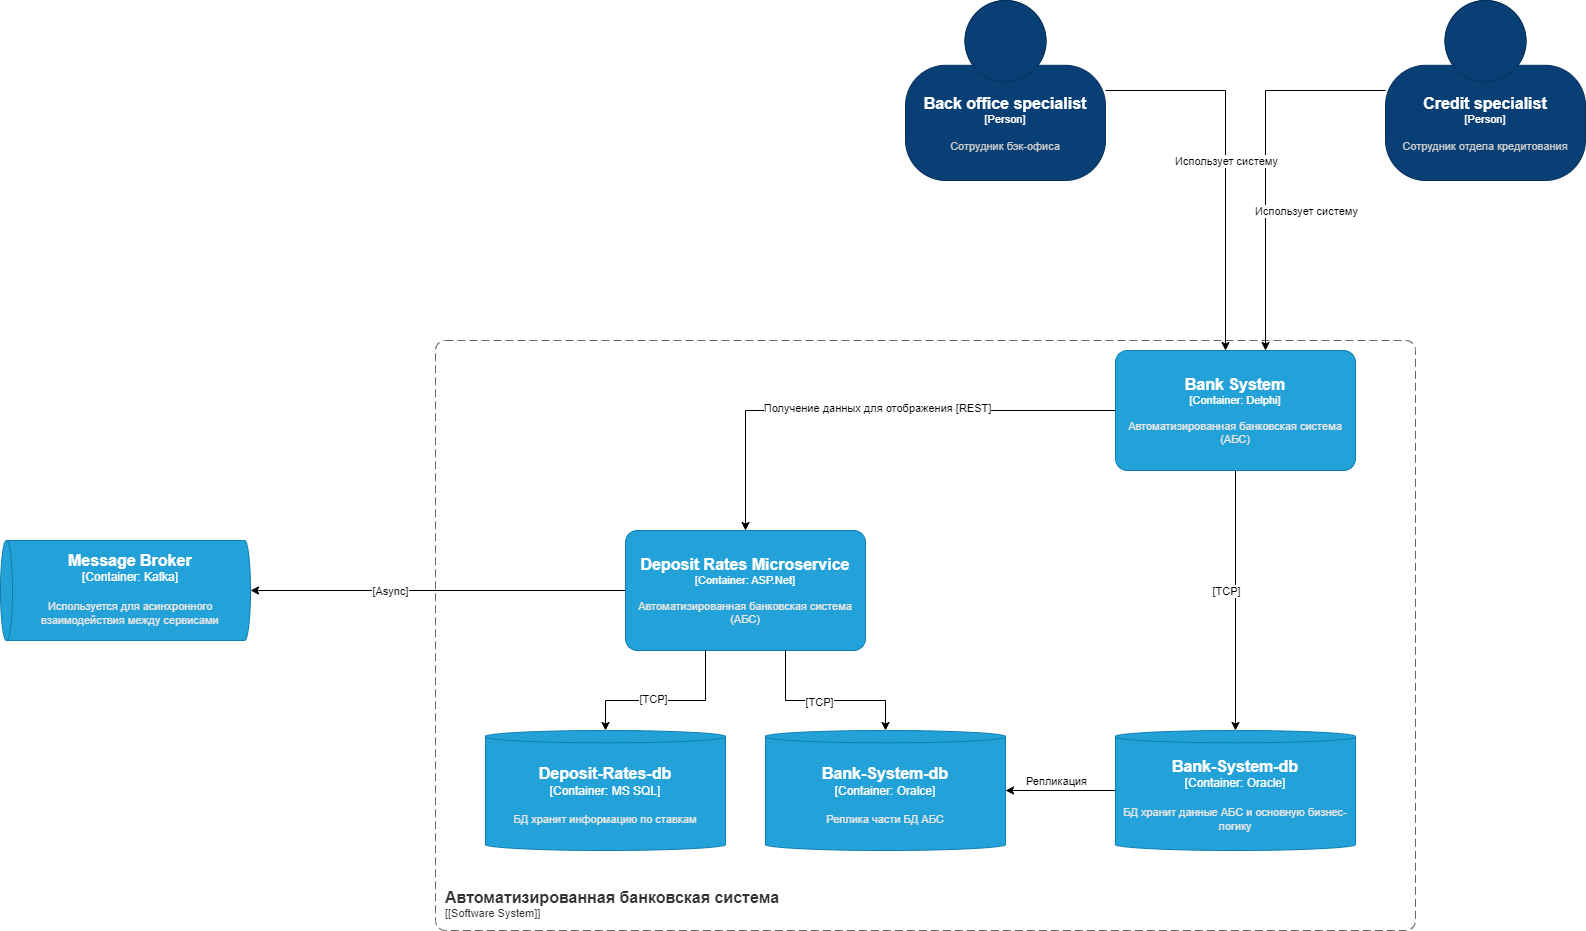

The diagram above was exported from draw.io. Its source (the exported page's mxGraphModel, read from the mxfile embedded in the PNG):
<mxGraphModel dx="5368" dy="3520" grid="1" gridSize="10" guides="1" tooltips="1" connect="1" arrows="1" fold="1" page="1" pageScale="1" pageWidth="827" pageHeight="1169" math="0" shadow="0">
  <root>
    <mxCell id="0" />
    <mxCell id="1" parent="0" />
    <mxCell id="jw6b5SAe6B2aOWUfEpKV-38" style="edgeStyle=orthogonalEdgeStyle;rounded=0;orthogonalLoop=1;jettySize=auto;html=1;" parent="1" source="jw6b5SAe6B2aOWUfEpKV-1" target="jw6b5SAe6B2aOWUfEpKV-30" edge="1">
      <mxGeometry relative="1" as="geometry" />
    </mxCell>
    <object placeholders="1" c4Name="Bank System" c4Type="Container" c4Technology="Delphi" c4Description="Автоматизированная банковская система (АБС)" label="&lt;font style=&quot;font-size: 16px&quot;&gt;&lt;b&gt;%c4Name%&lt;/b&gt;&lt;/font&gt;&lt;div&gt;[%c4Type%: %c4Technology%]&lt;/div&gt;&lt;br&gt;&lt;div&gt;&lt;font style=&quot;font-size: 11px&quot;&gt;&lt;font color=&quot;#E6E6E6&quot;&gt;%c4Description%&lt;/font&gt;&lt;/div&gt;" id="jw6b5SAe6B2aOWUfEpKV-1">
      <mxCell style="rounded=1;whiteSpace=wrap;html=1;fontSize=11;labelBackgroundColor=none;fillColor=#23A2D9;fontColor=#ffffff;align=center;arcSize=10;strokeColor=#0E7DAD;metaEdit=1;resizable=0;points=[[0.25,0,0],[0.5,0,0],[0.75,0,0],[1,0.25,0],[1,0.5,0],[1,0.75,0],[0.75,1,0],[0.5,1,0],[0.25,1,0],[0,0.75,0],[0,0.5,0],[0,0.25,0]];" parent="1" vertex="1">
        <mxGeometry x="-1870" y="-1020" width="240" height="120" as="geometry" />
      </mxCell>
    </object>
    <mxCell id="jw6b5SAe6B2aOWUfEpKV-47" style="edgeStyle=orthogonalEdgeStyle;rounded=0;orthogonalLoop=1;jettySize=auto;html=1;" parent="1" source="jw6b5SAe6B2aOWUfEpKV-30" target="jw6b5SAe6B2aOWUfEpKV-40" edge="1">
      <mxGeometry relative="1" as="geometry" />
    </mxCell>
    <mxCell id="jw6b5SAe6B2aOWUfEpKV-48" value="Репликация" style="edgeLabel;html=1;align=center;verticalAlign=middle;resizable=0;points=[];" parent="jw6b5SAe6B2aOWUfEpKV-47" vertex="1" connectable="0">
      <mxGeometry x="0.1818" y="1" relative="1" as="geometry">
        <mxPoint x="5" y="-11" as="offset" />
      </mxGeometry>
    </mxCell>
    <object placeholders="1" c4Type="Bank-System-db" c4Container="Container" c4Technology="Oracle" c4Description="БД хранит данные АБС и основную бизнес-логику" label="&lt;font style=&quot;font-size: 16px&quot;&gt;&lt;b&gt;%c4Type%&lt;/b&gt;&lt;/font&gt;&lt;div&gt;[%c4Container%:&amp;nbsp;%c4Technology%]&lt;/div&gt;&lt;br&gt;&lt;div&gt;&lt;font style=&quot;font-size: 11px&quot;&gt;&lt;font color=&quot;#E6E6E6&quot;&gt;%c4Description%&lt;/font&gt;&lt;/div&gt;" id="jw6b5SAe6B2aOWUfEpKV-30">
      <mxCell style="shape=cylinder3;size=6.172056136592715;whiteSpace=wrap;html=1;boundedLbl=1;rounded=0;labelBackgroundColor=none;fillColor=#23A2D9;fontSize=12;fontColor=#ffffff;align=center;strokeColor=#0E7DAD;metaEdit=1;points=[[0.5,0,0],[1,0.25,0],[1,0.5,0],[1,0.75,0],[0.5,1,0],[0,0.75,0],[0,0.5,0],[0,0.25,0]];resizable=0;" parent="1" vertex="1">
        <mxGeometry x="-1870" y="-640" width="240" height="120" as="geometry" />
      </mxCell>
    </object>
    <object placeholders="1" c4Type="Message Broker" c4Container="Container" c4Technology="Kafka" c4Description="Используется для асинхронного взаимодействия между сервисами" label="&lt;font style=&quot;font-size: 16px&quot;&gt;&lt;b&gt;%c4Type%&lt;/b&gt;&lt;/font&gt;&lt;div&gt;[%c4Container%:&amp;nbsp;%c4Technology%]&lt;/div&gt;&lt;br&gt;&lt;div&gt;&lt;font style=&quot;font-size: 11px&quot;&gt;&lt;font color=&quot;#E6E6E6&quot;&gt;%c4Description%&lt;/font&gt;&lt;/div&gt;" id="jw6b5SAe6B2aOWUfEpKV-34">
      <mxCell style="shape=cylinder3;size=5.9999511718749545;whiteSpace=wrap;html=1;boundedLbl=1;rounded=0;labelBackgroundColor=none;fillColor=#23A2D9;fontSize=12;fontColor=#ffffff;align=center;strokeColor=#0E7DAD;metaEdit=1;points=[[0.5,0,0],[1,0.25,0],[1,0.5,0],[1,0.75,0],[0.5,1,0],[0,0.75,0],[0,0.5,0],[0,0.25,0]];resizable=1;rotation=-90;autosize=0;textDirection=vertical-rl;" parent="1" vertex="1">
        <mxGeometry x="-2910" y="-905" width="100" height="250" as="geometry" />
      </mxCell>
    </object>
    <mxCell id="jw6b5SAe6B2aOWUfEpKV-85" style="edgeStyle=orthogonalEdgeStyle;rounded=0;orthogonalLoop=1;jettySize=auto;html=1;" parent="1" source="jw6b5SAe6B2aOWUfEpKV-39" target="jw6b5SAe6B2aOWUfEpKV-34" edge="1">
      <mxGeometry relative="1" as="geometry" />
    </mxCell>
    <mxCell id="jw6b5SAe6B2aOWUfEpKV-86" value="[Async]" style="edgeLabel;html=1;align=center;verticalAlign=middle;resizable=0;points=[];" parent="jw6b5SAe6B2aOWUfEpKV-85" vertex="1" connectable="0">
      <mxGeometry x="0.2562" relative="1" as="geometry">
        <mxPoint as="offset" />
      </mxGeometry>
    </mxCell>
    <object placeholders="1" c4Name="Deposit Rates Microservice" c4Type="Container" c4Technology="ASP.Net" c4Description="Автоматизированная банковская система (АБС)" label="&lt;font style=&quot;font-size: 16px&quot;&gt;&lt;b&gt;%c4Name%&lt;/b&gt;&lt;/font&gt;&lt;div&gt;[%c4Type%: %c4Technology%]&lt;/div&gt;&lt;br&gt;&lt;div&gt;&lt;font style=&quot;font-size: 11px&quot;&gt;&lt;font color=&quot;#E6E6E6&quot;&gt;%c4Description%&lt;/font&gt;&lt;/div&gt;" id="jw6b5SAe6B2aOWUfEpKV-39">
      <mxCell style="rounded=1;whiteSpace=wrap;html=1;fontSize=11;labelBackgroundColor=none;fillColor=#23A2D9;fontColor=#ffffff;align=center;arcSize=10;strokeColor=#0E7DAD;metaEdit=1;resizable=0;points=[[0.25,0,0],[0.5,0,0],[0.75,0,0],[1,0.25,0],[1,0.5,0],[1,0.75,0],[0.75,1,0],[0.5,1,0],[0.25,1,0],[0,0.75,0],[0,0.5,0],[0,0.25,0]];" parent="1" vertex="1">
        <mxGeometry x="-2360" y="-840" width="240" height="120" as="geometry" />
      </mxCell>
    </object>
    <object placeholders="1" c4Type="Bank-System-db" c4Container="Container" c4Technology="Oralce" c4Description="Реплика части БД АБС" label="&lt;font style=&quot;font-size: 16px&quot;&gt;&lt;b&gt;%c4Type%&lt;/b&gt;&lt;/font&gt;&lt;div&gt;[%c4Container%:&amp;nbsp;%c4Technology%]&lt;/div&gt;&lt;br&gt;&lt;div&gt;&lt;font style=&quot;font-size: 11px&quot;&gt;&lt;font color=&quot;#E6E6E6&quot;&gt;%c4Description%&lt;/font&gt;&lt;/div&gt;" id="jw6b5SAe6B2aOWUfEpKV-40">
      <mxCell style="shape=cylinder3;size=6.172056136592715;whiteSpace=wrap;html=1;boundedLbl=1;rounded=0;labelBackgroundColor=none;fillColor=#23A2D9;fontSize=12;fontColor=#ffffff;align=center;strokeColor=#0E7DAD;metaEdit=1;points=[[0.5,0,0],[1,0.25,0],[1,0.5,0],[1,0.75,0],[0.5,1,0],[0,0.75,0],[0,0.5,0],[0,0.25,0]];resizable=0;" parent="1" vertex="1">
        <mxGeometry x="-2220" y="-640" width="240" height="120" as="geometry" />
      </mxCell>
    </object>
    <object placeholders="1" c4Type="Deposit-Rates-db" c4Container="Container" c4Technology="MS SQL" c4Description="БД хранит информацию по ставкам" label="&lt;font style=&quot;font-size: 16px&quot;&gt;&lt;b&gt;%c4Type%&lt;/b&gt;&lt;/font&gt;&lt;div&gt;[%c4Container%:&amp;nbsp;%c4Technology%]&lt;/div&gt;&lt;br&gt;&lt;div&gt;&lt;font style=&quot;font-size: 11px&quot;&gt;&lt;font color=&quot;#E6E6E6&quot;&gt;%c4Description%&lt;/font&gt;&lt;/div&gt;" id="jw6b5SAe6B2aOWUfEpKV-41">
      <mxCell style="shape=cylinder3;size=6.172056136592715;whiteSpace=wrap;html=1;boundedLbl=1;rounded=0;labelBackgroundColor=none;fillColor=#23A2D9;fontSize=12;fontColor=#ffffff;align=center;strokeColor=#0E7DAD;metaEdit=1;points=[[0.5,0,0],[1,0.25,0],[1,0.5,0],[1,0.75,0],[0.5,1,0],[0,0.75,0],[0,0.5,0],[0,0.25,0]];resizable=0;" parent="1" vertex="1">
        <mxGeometry x="-2500" y="-640" width="240" height="120" as="geometry" />
      </mxCell>
    </object>
    <mxCell id="jw6b5SAe6B2aOWUfEpKV-42" style="edgeStyle=orthogonalEdgeStyle;rounded=0;orthogonalLoop=1;jettySize=auto;html=1;entryX=0.5;entryY=0;entryDx=0;entryDy=0;entryPerimeter=0;" parent="1" source="jw6b5SAe6B2aOWUfEpKV-39" target="jw6b5SAe6B2aOWUfEpKV-40" edge="1">
      <mxGeometry relative="1" as="geometry">
        <Array as="points">
          <mxPoint x="-2200" y="-670" />
          <mxPoint x="-2100" y="-670" />
        </Array>
      </mxGeometry>
    </mxCell>
    <mxCell id="jw6b5SAe6B2aOWUfEpKV-45" value="[TCP]" style="edgeLabel;html=1;align=center;verticalAlign=middle;resizable=0;points=[];" parent="jw6b5SAe6B2aOWUfEpKV-42" vertex="1" connectable="0">
      <mxGeometry x="-0.0833" y="-1" relative="1" as="geometry">
        <mxPoint as="offset" />
      </mxGeometry>
    </mxCell>
    <mxCell id="jw6b5SAe6B2aOWUfEpKV-43" style="edgeStyle=orthogonalEdgeStyle;rounded=0;orthogonalLoop=1;jettySize=auto;html=1;entryX=0.5;entryY=0;entryDx=0;entryDy=0;entryPerimeter=0;" parent="1" source="jw6b5SAe6B2aOWUfEpKV-39" target="jw6b5SAe6B2aOWUfEpKV-41" edge="1">
      <mxGeometry relative="1" as="geometry">
        <Array as="points">
          <mxPoint x="-2280" y="-670" />
          <mxPoint x="-2380" y="-670" />
        </Array>
      </mxGeometry>
    </mxCell>
    <mxCell id="jw6b5SAe6B2aOWUfEpKV-44" value="[TCP]" style="edgeLabel;html=1;align=center;verticalAlign=middle;resizable=0;points=[];" parent="jw6b5SAe6B2aOWUfEpKV-43" vertex="1" connectable="0">
      <mxGeometry x="0.15" y="-2" relative="1" as="geometry">
        <mxPoint as="offset" />
      </mxGeometry>
    </mxCell>
    <object placeholders="1" c4Name="Автоматизированная банковская система" c4Type="SystemScopeBoundary" c4Application="[Software System]" label="&lt;font style=&quot;font-size: 16px&quot;&gt;&lt;b&gt;&lt;div style=&quot;text-align: left&quot;&gt;%c4Name%&lt;/div&gt;&lt;/b&gt;&lt;/font&gt;&lt;div style=&quot;text-align: left&quot;&gt;[%c4Application%]&lt;/div&gt;" id="jw6b5SAe6B2aOWUfEpKV-50">
      <mxCell style="rounded=1;fontSize=11;whiteSpace=wrap;html=1;dashed=1;arcSize=20;fillColor=none;strokeColor=#666666;fontColor=#333333;labelBackgroundColor=none;align=left;verticalAlign=bottom;labelBorderColor=none;spacingTop=0;spacing=10;dashPattern=8 4;metaEdit=1;rotatable=0;perimeter=rectanglePerimeter;noLabel=0;labelPadding=0;allowArrows=0;connectable=0;expand=0;recursiveResize=0;editable=1;pointerEvents=0;absoluteArcSize=1;points=[[0.25,0,0],[0.5,0,0],[0.75,0,0],[1,0.25,0],[1,0.5,0],[1,0.75,0],[0.75,1,0],[0.5,1,0],[0.25,1,0],[0,0.75,0],[0,0.5,0],[0,0.25,0]];" parent="1" vertex="1">
        <mxGeometry x="-2550" y="-1030" width="980" height="590" as="geometry" />
      </mxCell>
    </object>
    <mxCell id="jw6b5SAe6B2aOWUfEpKV-93" style="edgeStyle=orthogonalEdgeStyle;rounded=0;orthogonalLoop=1;jettySize=auto;html=1;" parent="1" source="jw6b5SAe6B2aOWUfEpKV-87" target="jw6b5SAe6B2aOWUfEpKV-1" edge="1">
      <mxGeometry relative="1" as="geometry">
        <Array as="points">
          <mxPoint x="-1760" y="-1280" />
        </Array>
      </mxGeometry>
    </mxCell>
    <object placeholders="1" c4Name="Back office specialist" c4Type="Person" c4Description="Сотрудник бэк-офиса" label="&lt;font style=&quot;font-size: 16px&quot;&gt;&lt;b&gt;%c4Name%&lt;/b&gt;&lt;/font&gt;&lt;div&gt;[%c4Type%]&lt;/div&gt;&lt;br&gt;&lt;div&gt;&lt;font style=&quot;font-size: 11px&quot;&gt;&lt;font color=&quot;#cccccc&quot;&gt;%c4Description%&lt;/font&gt;&lt;/div&gt;" id="jw6b5SAe6B2aOWUfEpKV-87">
      <mxCell style="html=1;fontSize=11;dashed=0;whiteSpace=wrap;fillColor=#083F75;strokeColor=#06315C;fontColor=#ffffff;shape=mxgraph.c4.person2;align=center;metaEdit=1;points=[[0.5,0,0],[1,0.5,0],[1,0.75,0],[0.75,1,0],[0.5,1,0],[0.25,1,0],[0,0.75,0],[0,0.5,0]];resizable=0;" parent="1" vertex="1">
        <mxGeometry x="-2080" y="-1370" width="200" height="180" as="geometry" />
      </mxCell>
    </object>
    <mxCell id="jw6b5SAe6B2aOWUfEpKV-92" style="edgeStyle=orthogonalEdgeStyle;rounded=0;orthogonalLoop=1;jettySize=auto;html=1;" parent="1" source="jw6b5SAe6B2aOWUfEpKV-88" target="jw6b5SAe6B2aOWUfEpKV-1" edge="1">
      <mxGeometry relative="1" as="geometry">
        <Array as="points">
          <mxPoint x="-1720" y="-1280" />
        </Array>
      </mxGeometry>
    </mxCell>
    <mxCell id="jw6b5SAe6B2aOWUfEpKV-94" value="Использует систему" style="edgeLabel;html=1;align=center;verticalAlign=middle;resizable=0;points=[];" parent="jw6b5SAe6B2aOWUfEpKV-92" vertex="1" connectable="0">
      <mxGeometry x="0.1736" y="4" relative="1" as="geometry">
        <mxPoint x="36" y="17" as="offset" />
      </mxGeometry>
    </mxCell>
    <object placeholders="1" c4Name="Credit specialist" c4Type="Person" c4Description="Сотрудник отдела кредитования" label="&lt;font style=&quot;font-size: 16px&quot;&gt;&lt;b&gt;%c4Name%&lt;/b&gt;&lt;/font&gt;&lt;div&gt;[%c4Type%]&lt;/div&gt;&lt;br&gt;&lt;div&gt;&lt;font style=&quot;font-size: 11px&quot;&gt;&lt;font color=&quot;#cccccc&quot;&gt;%c4Description%&lt;/font&gt;&lt;/div&gt;" id="jw6b5SAe6B2aOWUfEpKV-88">
      <mxCell style="html=1;fontSize=11;dashed=0;whiteSpace=wrap;fillColor=#083F75;strokeColor=#06315C;fontColor=#ffffff;shape=mxgraph.c4.person2;align=center;metaEdit=1;points=[[0.5,0,0],[1,0.5,0],[1,0.75,0],[0.75,1,0],[0.5,1,0],[0.25,1,0],[0,0.75,0],[0,0.5,0]];resizable=0;" parent="1" vertex="1">
        <mxGeometry x="-1600" y="-1370" width="200" height="180" as="geometry" />
      </mxCell>
    </object>
    <mxCell id="jw6b5SAe6B2aOWUfEpKV-90" style="edgeStyle=orthogonalEdgeStyle;rounded=0;orthogonalLoop=1;jettySize=auto;html=1;entryX=0.5;entryY=0;entryDx=0;entryDy=0;entryPerimeter=0;" parent="1" source="jw6b5SAe6B2aOWUfEpKV-1" target="jw6b5SAe6B2aOWUfEpKV-39" edge="1">
      <mxGeometry relative="1" as="geometry" />
    </mxCell>
    <mxCell id="jw6b5SAe6B2aOWUfEpKV-91" value="Получение данных для отображения [REST]" style="edgeLabel;html=1;align=center;verticalAlign=middle;resizable=0;points=[];" parent="jw6b5SAe6B2aOWUfEpKV-90" vertex="1" connectable="0">
      <mxGeometry x="-0.0254" y="-3" relative="1" as="geometry">
        <mxPoint as="offset" />
      </mxGeometry>
    </mxCell>
    <mxCell id="5aR_eJKYTlJVgLkvCE4h-1" value="Использует систему" style="edgeLabel;html=1;align=center;verticalAlign=middle;resizable=0;points=[];" parent="1" vertex="1" connectable="0">
      <mxGeometry x="-1760" y="-1210" as="geometry" />
    </mxCell>
    <mxCell id="FkNCi9nn019OPq6uBt9P-1" value="[TCP]" style="edgeLabel;html=1;align=center;verticalAlign=middle;resizable=0;points=[];" parent="1" vertex="1" connectable="0">
      <mxGeometry x="-1760" y="-780" as="geometry" />
    </mxCell>
  </root>
</mxGraphModel>